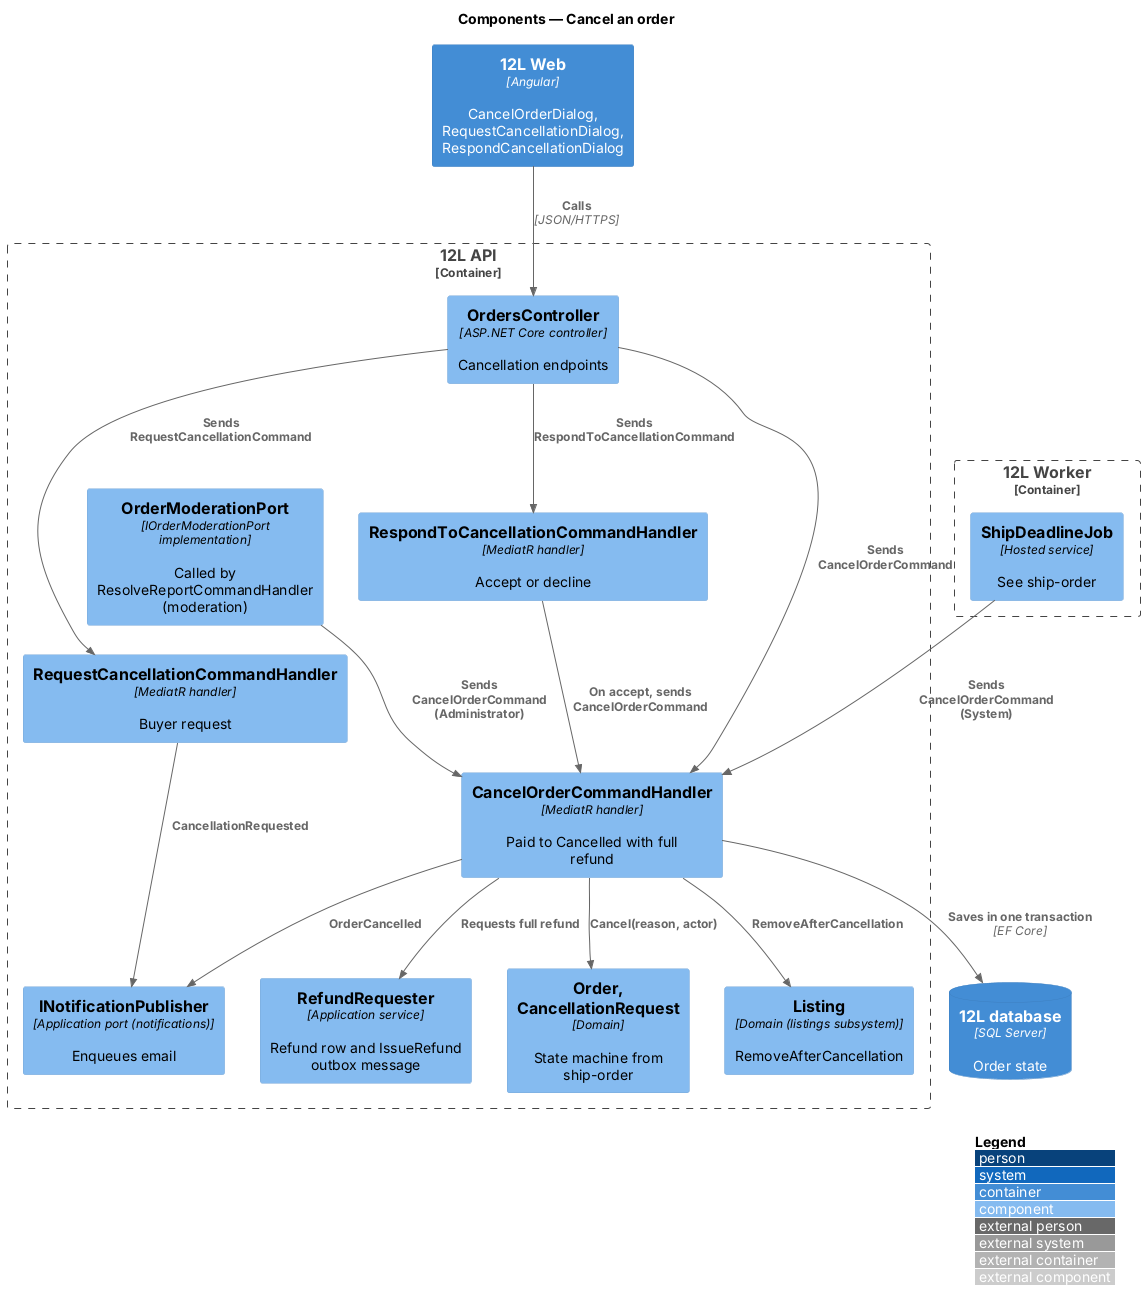

The diagram above was rendered by PlantUML. Its source (embedded in the PNG):
@startuml
!include <C4/C4_Component>
LAYOUT_WITH_LEGEND()
title Components — Cancel an order

Container(web, "12L Web", "Angular", "CancelOrderDialog, RequestCancellationDialog, RespondCancellationDialog")
Container_Boundary(api, "12L API") {
  Component(ctrl, "OrdersController", "ASP.NET Core controller", "Cancellation endpoints")
  Component(port, "OrderModerationPort", "IOrderModerationPort implementation", "Called by ResolveReportCommandHandler (moderation)")
  Component(cancel, "CancelOrderCommandHandler", "MediatR handler", "Paid to Cancelled with full refund")
  Component(req, "RequestCancellationCommandHandler", "MediatR handler", "Buyer request")
  Component(resp, "RespondToCancellationCommandHandler", "MediatR handler", "Accept or decline")
  Component(order, "Order, CancellationRequest", "Domain", "State machine from ship-order")
  Component(listing, "Listing", "Domain (listings subsystem)", "RemoveAfterCancellation")
  Component(refund, "RefundRequester", "Application service", "Refund row and IssueRefund outbox message")
  Component(notify, "INotificationPublisher", "Application port (notifications)", "Enqueues email")
}
Container_Boundary(worker, "12L Worker") {
  Component(dl, "ShipDeadlineJob", "Hosted service", "See ship-order")
}
ContainerDb(db, "12L database", "SQL Server", "Order state")
Rel(web, ctrl, "Calls", "JSON/HTTPS")
Rel(ctrl, cancel, "Sends CancelOrderCommand")
Rel(ctrl, req, "Sends RequestCancellationCommand")
Rel(ctrl, resp, "Sends RespondToCancellationCommand")
Rel(resp, cancel, "On accept, sends CancelOrderCommand")
Rel(port, cancel, "Sends CancelOrderCommand (Administrator)")
Rel(dl, cancel, "Sends CancelOrderCommand (System)")
Rel(cancel, order, "Cancel(reason, actor)")
Rel(cancel, listing, "RemoveAfterCancellation")
Rel(cancel, refund, "Requests full refund")
Rel(cancel, notify, "OrderCancelled")
Rel(req, notify, "CancellationRequested")
Rel(cancel, db, "Saves in one transaction", "EF Core")
@enduml